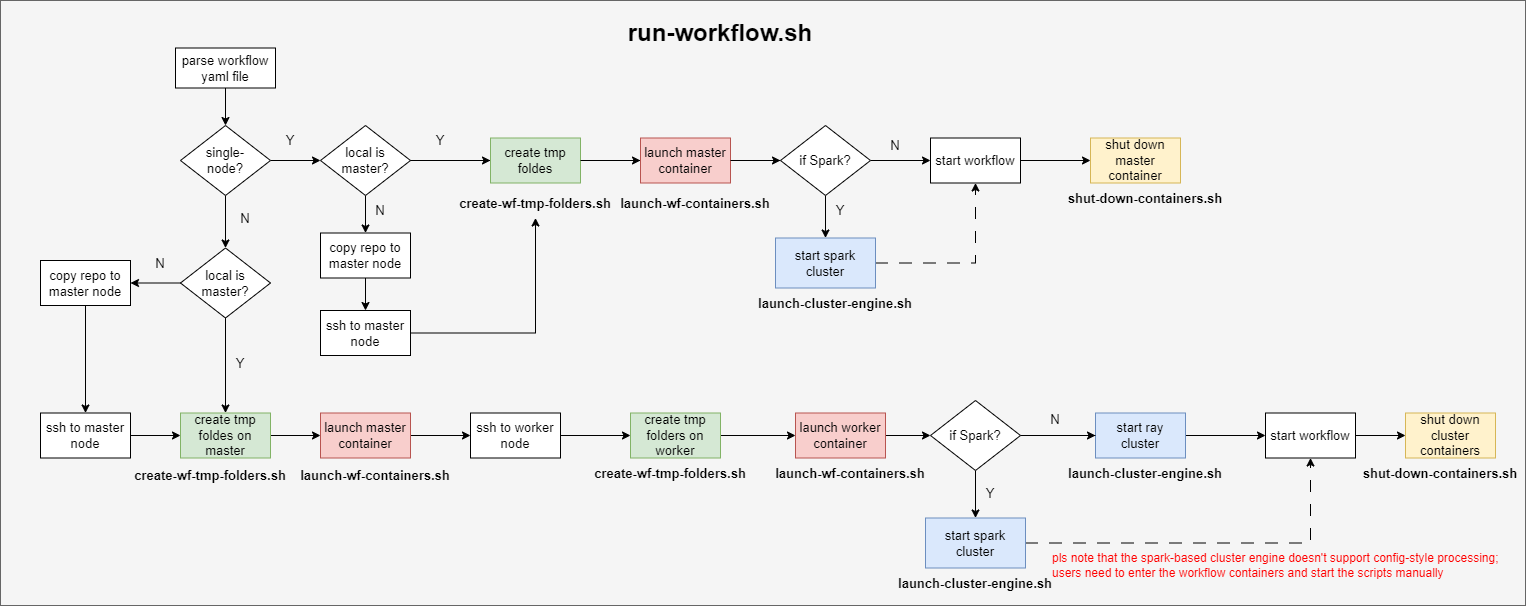

The diagram above was exported from draw.io. Its source (the exported page's mxGraphModel, read from the mxfile embedded in the PNG):
<mxGraphModel dx="2074" dy="1197" grid="1" gridSize="10" guides="1" tooltips="1" connect="1" arrows="1" fold="1" page="1" pageScale="1" pageWidth="1700" pageHeight="1100" math="0" shadow="0">
  <root>
    <mxCell id="0" />
    <mxCell id="1" parent="0" />
    <mxCell id="QXEhhAeUai8gMrrNXW48-122" value="" style="rounded=0;whiteSpace=wrap;html=1;fontSize=13;fillColor=#f5f5f5;strokeColor=#666666;fontColor=#333333;" parent="1" vertex="1">
      <mxGeometry x="180" y="100" width="1525" height="605" as="geometry" />
    </mxCell>
    <mxCell id="QXEhhAeUai8gMrrNXW48-2" value="run-workflow.sh" style="text;html=1;strokeColor=none;fillColor=none;align=center;verticalAlign=middle;whiteSpace=wrap;rounded=0;fontStyle=1;fontSize=24;" parent="1" vertex="1">
      <mxGeometry x="780" y="117.5" width="240" height="30" as="geometry" />
    </mxCell>
    <mxCell id="QXEhhAeUai8gMrrNXW48-17" value="" style="edgeStyle=orthogonalEdgeStyle;rounded=0;orthogonalLoop=1;jettySize=auto;html=1;fontSize=13;" parent="1" source="QXEhhAeUai8gMrrNXW48-14" target="QXEhhAeUai8gMrrNXW48-16" edge="1">
      <mxGeometry relative="1" as="geometry" />
    </mxCell>
    <mxCell id="QXEhhAeUai8gMrrNXW48-26" value="" style="edgeStyle=orthogonalEdgeStyle;rounded=0;orthogonalLoop=1;jettySize=auto;html=1;fontSize=13;entryX=0.5;entryY=0;entryDx=0;entryDy=0;" parent="1" source="QXEhhAeUai8gMrrNXW48-14" target="QXEhhAeUai8gMrrNXW48-72" edge="1">
      <mxGeometry relative="1" as="geometry">
        <mxPoint x="1355" y="367.5" as="targetPoint" />
      </mxGeometry>
    </mxCell>
    <mxCell id="QXEhhAeUai8gMrrNXW48-14" value="single-&lt;br&gt;node?" style="rhombus;whiteSpace=wrap;html=1;fontSize=13;rounded=0;" parent="1" vertex="1">
      <mxGeometry x="360" y="225" width="90" height="70" as="geometry" />
    </mxCell>
    <mxCell id="QXEhhAeUai8gMrrNXW48-20" value="" style="edgeStyle=orthogonalEdgeStyle;rounded=0;orthogonalLoop=1;jettySize=auto;html=1;fontSize=13;" parent="1" source="QXEhhAeUai8gMrrNXW48-16" target="QXEhhAeUai8gMrrNXW48-19" edge="1">
      <mxGeometry relative="1" as="geometry" />
    </mxCell>
    <mxCell id="QXEhhAeUai8gMrrNXW48-130" value="" style="edgeStyle=orthogonalEdgeStyle;rounded=0;orthogonalLoop=1;jettySize=auto;html=1;fontSize=20;" parent="1" source="QXEhhAeUai8gMrrNXW48-16" target="QXEhhAeUai8gMrrNXW48-126" edge="1">
      <mxGeometry relative="1" as="geometry" />
    </mxCell>
    <mxCell id="QXEhhAeUai8gMrrNXW48-16" value="local is master?" style="rhombus;whiteSpace=wrap;html=1;fontSize=13;rounded=0;" parent="1" vertex="1">
      <mxGeometry x="500" y="225" width="90" height="70" as="geometry" />
    </mxCell>
    <mxCell id="QXEhhAeUai8gMrrNXW48-18" value="Y" style="text;html=1;strokeColor=none;fillColor=none;align=center;verticalAlign=middle;whiteSpace=wrap;rounded=0;fontSize=13;" parent="1" vertex="1">
      <mxGeometry x="440" y="225" width="60" height="30" as="geometry" />
    </mxCell>
    <mxCell id="QXEhhAeUai8gMrrNXW48-30" value="" style="edgeStyle=orthogonalEdgeStyle;rounded=0;orthogonalLoop=1;jettySize=auto;html=1;fontSize=13;" parent="1" source="QXEhhAeUai8gMrrNXW48-19" target="QXEhhAeUai8gMrrNXW48-29" edge="1">
      <mxGeometry relative="1" as="geometry" />
    </mxCell>
    <mxCell id="QXEhhAeUai8gMrrNXW48-21" value="Y" style="text;html=1;strokeColor=none;fillColor=none;align=center;verticalAlign=middle;whiteSpace=wrap;rounded=0;fontSize=13;" parent="1" vertex="1">
      <mxGeometry x="990" y="295" width="60" height="30" as="geometry" />
    </mxCell>
    <mxCell id="QXEhhAeUai8gMrrNXW48-22" value="N" style="text;html=1;strokeColor=none;fillColor=none;align=center;verticalAlign=middle;whiteSpace=wrap;rounded=0;fontSize=13;" parent="1" vertex="1">
      <mxGeometry x="1045" y="230" width="60" height="30" as="geometry" />
    </mxCell>
    <mxCell id="QXEhhAeUai8gMrrNXW48-28" value="create-wf-tmp-folders.sh" style="text;html=1;strokeColor=none;fillColor=none;align=center;verticalAlign=middle;whiteSpace=wrap;rounded=0;fontSize=13;fontStyle=1" parent="1" vertex="1">
      <mxGeometry x="635" y="287.5" width="160" height="30" as="geometry" />
    </mxCell>
    <mxCell id="QXEhhAeUai8gMrrNXW48-105" value="" style="edgeStyle=orthogonalEdgeStyle;rounded=0;orthogonalLoop=1;jettySize=auto;html=1;fontSize=13;" parent="1" source="QXEhhAeUai8gMrrNXW48-29" target="QXEhhAeUai8gMrrNXW48-104" edge="1">
      <mxGeometry relative="1" as="geometry" />
    </mxCell>
    <mxCell id="QXEhhAeUai8gMrrNXW48-39" value="" style="edgeStyle=orthogonalEdgeStyle;rounded=0;orthogonalLoop=1;jettySize=auto;html=1;fontSize=13;" parent="1" source="QXEhhAeUai8gMrrNXW48-34" target="QXEhhAeUai8gMrrNXW48-38" edge="1">
      <mxGeometry relative="1" as="geometry" />
    </mxCell>
    <mxCell id="QXEhhAeUai8gMrrNXW48-34" value="start workflow" style="whiteSpace=wrap;html=1;fontSize=13;rounded=0;" parent="1" vertex="1">
      <mxGeometry x="1110" y="237.5" width="90" height="45" as="geometry" />
    </mxCell>
    <mxCell id="QXEhhAeUai8gMrrNXW48-36" value="launch-wf-containers.sh" style="text;html=1;strokeColor=none;fillColor=none;align=center;verticalAlign=middle;whiteSpace=wrap;rounded=0;fontSize=13;fontStyle=1" parent="1" vertex="1">
      <mxGeometry x="795" y="287.5" width="160" height="30" as="geometry" />
    </mxCell>
    <mxCell id="QXEhhAeUai8gMrrNXW48-38" value="shut down master container" style="whiteSpace=wrap;html=1;fontSize=13;rounded=0;fillColor=#fff2cc;strokeColor=#d6b656;" parent="1" vertex="1">
      <mxGeometry x="1270" y="237.5" width="90" height="45" as="geometry" />
    </mxCell>
    <mxCell id="QXEhhAeUai8gMrrNXW48-40" value="shut-down-containers.sh" style="text;html=1;strokeColor=none;fillColor=none;align=center;verticalAlign=middle;whiteSpace=wrap;rounded=0;fontSize=13;fontStyle=1" parent="1" vertex="1">
      <mxGeometry x="1540" y="557.5" width="160" height="30" as="geometry" />
    </mxCell>
    <mxCell id="QXEhhAeUai8gMrrNXW48-138" style="edgeStyle=orthogonalEdgeStyle;rounded=0;orthogonalLoop=1;jettySize=auto;html=1;fontSize=20;" parent="1" source="QXEhhAeUai8gMrrNXW48-43" target="QXEhhAeUai8gMrrNXW48-28" edge="1">
      <mxGeometry relative="1" as="geometry" />
    </mxCell>
    <mxCell id="QXEhhAeUai8gMrrNXW48-43" value="ssh to master node" style="whiteSpace=wrap;html=1;fontSize=13;rounded=0;" parent="1" vertex="1">
      <mxGeometry x="500" y="410" width="90" height="45" as="geometry" />
    </mxCell>
    <mxCell id="QXEhhAeUai8gMrrNXW48-74" value="" style="edgeStyle=orthogonalEdgeStyle;rounded=0;orthogonalLoop=1;jettySize=auto;html=1;fontSize=13;entryX=0.5;entryY=0;entryDx=0;entryDy=0;" parent="1" source="QXEhhAeUai8gMrrNXW48-72" target="QXEhhAeUai8gMrrNXW48-76" edge="1">
      <mxGeometry relative="1" as="geometry">
        <mxPoint x="1470" y="392.5" as="targetPoint" />
      </mxGeometry>
    </mxCell>
    <mxCell id="QXEhhAeUai8gMrrNXW48-78" value="" style="edgeStyle=orthogonalEdgeStyle;rounded=0;orthogonalLoop=1;jettySize=auto;html=1;fontSize=13;" parent="1" source="QXEhhAeUai8gMrrNXW48-72" target="QXEhhAeUai8gMrrNXW48-77" edge="1">
      <mxGeometry relative="1" as="geometry" />
    </mxCell>
    <mxCell id="QXEhhAeUai8gMrrNXW48-72" value="local is master?" style="rhombus;whiteSpace=wrap;html=1;fontSize=13;rounded=0;" parent="1" vertex="1">
      <mxGeometry x="360" y="347.5" width="90" height="70" as="geometry" />
    </mxCell>
    <mxCell id="QXEhhAeUai8gMrrNXW48-82" value="" style="edgeStyle=orthogonalEdgeStyle;rounded=0;orthogonalLoop=1;jettySize=auto;html=1;fontSize=13;" parent="1" source="QXEhhAeUai8gMrrNXW48-76" target="QXEhhAeUai8gMrrNXW48-81" edge="1">
      <mxGeometry relative="1" as="geometry" />
    </mxCell>
    <mxCell id="QXEhhAeUai8gMrrNXW48-76" value="create tmp foldes on master" style="whiteSpace=wrap;html=1;fontSize=13;rounded=0;fillColor=#d5e8d4;strokeColor=#82b366;" parent="1" vertex="1">
      <mxGeometry x="360" y="512.5" width="90" height="45" as="geometry" />
    </mxCell>
    <mxCell id="QXEhhAeUai8gMrrNXW48-84" value="" style="edgeStyle=orthogonalEdgeStyle;rounded=0;orthogonalLoop=1;jettySize=auto;html=1;fontSize=13;" parent="1" source="QXEhhAeUai8gMrrNXW48-77" target="QXEhhAeUai8gMrrNXW48-83" edge="1">
      <mxGeometry relative="1" as="geometry" />
    </mxCell>
    <mxCell id="QXEhhAeUai8gMrrNXW48-77" value="copy repo to master node" style="whiteSpace=wrap;html=1;fontSize=13;rounded=0;" parent="1" vertex="1">
      <mxGeometry x="220" y="360" width="90" height="45" as="geometry" />
    </mxCell>
    <mxCell id="QXEhhAeUai8gMrrNXW48-89" value="" style="edgeStyle=orthogonalEdgeStyle;rounded=0;orthogonalLoop=1;jettySize=auto;html=1;fontSize=13;" parent="1" source="QXEhhAeUai8gMrrNXW48-81" target="QXEhhAeUai8gMrrNXW48-88" edge="1">
      <mxGeometry relative="1" as="geometry" />
    </mxCell>
    <mxCell id="QXEhhAeUai8gMrrNXW48-81" value="launch master container" style="whiteSpace=wrap;html=1;fontSize=13;rounded=0;fillColor=#f8cecc;strokeColor=#b85450;" parent="1" vertex="1">
      <mxGeometry x="500" y="512.5" width="90" height="45" as="geometry" />
    </mxCell>
    <mxCell id="QXEhhAeUai8gMrrNXW48-85" value="" style="edgeStyle=orthogonalEdgeStyle;rounded=0;orthogonalLoop=1;jettySize=auto;html=1;fontSize=13;" parent="1" source="QXEhhAeUai8gMrrNXW48-83" target="QXEhhAeUai8gMrrNXW48-76" edge="1">
      <mxGeometry relative="1" as="geometry" />
    </mxCell>
    <mxCell id="QXEhhAeUai8gMrrNXW48-83" value="ssh to master node" style="whiteSpace=wrap;html=1;fontSize=13;rounded=0;" parent="1" vertex="1">
      <mxGeometry x="220" y="512.5" width="90" height="45" as="geometry" />
    </mxCell>
    <mxCell id="QXEhhAeUai8gMrrNXW48-124" style="edgeStyle=orthogonalEdgeStyle;rounded=0;orthogonalLoop=1;jettySize=auto;html=1;fontSize=13;" parent="1" source="QXEhhAeUai8gMrrNXW48-86" target="QXEhhAeUai8gMrrNXW48-112" edge="1">
      <mxGeometry relative="1" as="geometry" />
    </mxCell>
    <mxCell id="QXEhhAeUai8gMrrNXW48-86" value="launch worker container" style="whiteSpace=wrap;html=1;fontSize=13;rounded=0;fillColor=#f8cecc;strokeColor=#b85450;" parent="1" vertex="1">
      <mxGeometry x="975" y="512.5" width="90" height="45" as="geometry" />
    </mxCell>
    <mxCell id="QXEhhAeUai8gMrrNXW48-144" value="" style="edgeStyle=orthogonalEdgeStyle;rounded=0;orthogonalLoop=1;jettySize=auto;html=1;fontSize=20;" parent="1" source="QXEhhAeUai8gMrrNXW48-88" target="QXEhhAeUai8gMrrNXW48-143" edge="1">
      <mxGeometry relative="1" as="geometry" />
    </mxCell>
    <mxCell id="QXEhhAeUai8gMrrNXW48-88" value="ssh to worker node" style="whiteSpace=wrap;html=1;fontSize=13;rounded=0;" parent="1" vertex="1">
      <mxGeometry x="650" y="512.5" width="90" height="45" as="geometry" />
    </mxCell>
    <mxCell id="QXEhhAeUai8gMrrNXW48-95" value="" style="edgeStyle=orthogonalEdgeStyle;rounded=0;orthogonalLoop=1;jettySize=auto;html=1;fontSize=13;startArrow=none;" parent="1" source="QXEhhAeUai8gMrrNXW48-112" target="QXEhhAeUai8gMrrNXW48-94" edge="1">
      <mxGeometry relative="1" as="geometry" />
    </mxCell>
    <mxCell id="QXEhhAeUai8gMrrNXW48-91" value="start ray cluster" style="whiteSpace=wrap;html=1;fontSize=13;rounded=0;fillColor=#dae8fc;strokeColor=#6c8ebf;" parent="1" vertex="1">
      <mxGeometry x="1275" y="512.5" width="90" height="45" as="geometry" />
    </mxCell>
    <mxCell id="QXEhhAeUai8gMrrNXW48-101" value="" style="edgeStyle=orthogonalEdgeStyle;rounded=0;orthogonalLoop=1;jettySize=auto;html=1;fontSize=13;" parent="1" source="QXEhhAeUai8gMrrNXW48-94" target="QXEhhAeUai8gMrrNXW48-96" edge="1">
      <mxGeometry relative="1" as="geometry" />
    </mxCell>
    <mxCell id="QXEhhAeUai8gMrrNXW48-94" value="start workflow" style="whiteSpace=wrap;html=1;fontSize=13;rounded=0;" parent="1" vertex="1">
      <mxGeometry x="1445" y="512.5" width="90" height="45" as="geometry" />
    </mxCell>
    <mxCell id="QXEhhAeUai8gMrrNXW48-96" value="shut down cluster containers" style="whiteSpace=wrap;html=1;fontSize=13;rounded=0;fillColor=#fff2cc;strokeColor=#d6b656;" parent="1" vertex="1">
      <mxGeometry x="1585" y="512.5" width="90" height="45" as="geometry" />
    </mxCell>
    <mxCell id="QXEhhAeUai8gMrrNXW48-107" value="" style="edgeStyle=orthogonalEdgeStyle;rounded=0;orthogonalLoop=1;jettySize=auto;html=1;fontSize=13;" parent="1" source="QXEhhAeUai8gMrrNXW48-104" target="QXEhhAeUai8gMrrNXW48-106" edge="1">
      <mxGeometry relative="1" as="geometry" />
    </mxCell>
    <mxCell id="QXEhhAeUai8gMrrNXW48-110" value="" style="edgeStyle=orthogonalEdgeStyle;rounded=0;orthogonalLoop=1;jettySize=auto;html=1;fontSize=13;entryX=0;entryY=0.5;entryDx=0;entryDy=0;" parent="1" source="QXEhhAeUai8gMrrNXW48-104" target="QXEhhAeUai8gMrrNXW48-34" edge="1">
      <mxGeometry relative="1" as="geometry" />
    </mxCell>
    <mxCell id="zIo5AJUzgDMgQLTFagEX-2" style="edgeStyle=orthogonalEdgeStyle;rounded=0;orthogonalLoop=1;jettySize=auto;html=1;entryX=0.5;entryY=1;entryDx=0;entryDy=0;dashed=1;dashPattern=12 12;" parent="1" source="QXEhhAeUai8gMrrNXW48-106" target="QXEhhAeUai8gMrrNXW48-34" edge="1">
      <mxGeometry relative="1" as="geometry" />
    </mxCell>
    <mxCell id="QXEhhAeUai8gMrrNXW48-106" value="start spark cluster" style="whiteSpace=wrap;html=1;fontSize=13;rounded=0;fillColor=#dae8fc;strokeColor=#6c8ebf;" parent="1" vertex="1">
      <mxGeometry x="955" y="337.5" width="100" height="50" as="geometry" />
    </mxCell>
    <mxCell id="QXEhhAeUai8gMrrNXW48-108" value="Y" style="text;html=1;strokeColor=none;fillColor=none;align=center;verticalAlign=middle;whiteSpace=wrap;rounded=0;fontSize=13;" parent="1" vertex="1">
      <mxGeometry x="590" y="225" width="60" height="30" as="geometry" />
    </mxCell>
    <mxCell id="QXEhhAeUai8gMrrNXW48-109" value="launch-cluster-engine.sh" style="text;html=1;strokeColor=none;fillColor=none;align=center;verticalAlign=middle;whiteSpace=wrap;rounded=0;fontSize=13;fontStyle=1" parent="1" vertex="1">
      <mxGeometry x="935" y="387.5" width="160" height="30" as="geometry" />
    </mxCell>
    <mxCell id="QXEhhAeUai8gMrrNXW48-111" value="N" style="text;html=1;strokeColor=none;fillColor=none;align=center;verticalAlign=middle;whiteSpace=wrap;rounded=0;fontSize=13;" parent="1" vertex="1">
      <mxGeometry x="310" y="347.5" width="60" height="30" as="geometry" />
    </mxCell>
    <mxCell id="QXEhhAeUai8gMrrNXW48-116" value="" style="edgeStyle=orthogonalEdgeStyle;rounded=0;orthogonalLoop=1;jettySize=auto;html=1;fontSize=13;" parent="1" source="QXEhhAeUai8gMrrNXW48-112" target="QXEhhAeUai8gMrrNXW48-115" edge="1">
      <mxGeometry relative="1" as="geometry" />
    </mxCell>
    <mxCell id="QXEhhAeUai8gMrrNXW48-118" value="" style="edgeStyle=orthogonalEdgeStyle;rounded=0;orthogonalLoop=1;jettySize=auto;html=1;fontSize=13;" parent="1" source="QXEhhAeUai8gMrrNXW48-112" target="QXEhhAeUai8gMrrNXW48-91" edge="1">
      <mxGeometry relative="1" as="geometry" />
    </mxCell>
    <mxCell id="zIo5AJUzgDMgQLTFagEX-3" style="edgeStyle=orthogonalEdgeStyle;rounded=0;orthogonalLoop=1;jettySize=auto;html=1;entryX=0.5;entryY=1;entryDx=0;entryDy=0;dashed=1;dashPattern=12 12;" parent="1" source="QXEhhAeUai8gMrrNXW48-115" target="QXEhhAeUai8gMrrNXW48-94" edge="1">
      <mxGeometry relative="1" as="geometry" />
    </mxCell>
    <mxCell id="QXEhhAeUai8gMrrNXW48-115" value="start spark cluster" style="whiteSpace=wrap;html=1;fontSize=13;rounded=0;fillColor=#dae8fc;strokeColor=#6c8ebf;" parent="1" vertex="1">
      <mxGeometry x="1105" y="617.5" width="100" height="50" as="geometry" />
    </mxCell>
    <mxCell id="QXEhhAeUai8gMrrNXW48-117" value="N" style="text;html=1;strokeColor=none;fillColor=none;align=center;verticalAlign=middle;whiteSpace=wrap;rounded=0;fontSize=13;" parent="1" vertex="1">
      <mxGeometry x="1205" y="504" width="60" height="30" as="geometry" />
    </mxCell>
    <mxCell id="QXEhhAeUai8gMrrNXW48-119" value="Y" style="text;html=1;strokeColor=none;fillColor=none;align=center;verticalAlign=middle;whiteSpace=wrap;rounded=0;fontSize=13;" parent="1" vertex="1">
      <mxGeometry x="1140" y="577.5" width="60" height="30" as="geometry" />
    </mxCell>
    <mxCell id="QXEhhAeUai8gMrrNXW48-127" value="" style="edgeStyle=orthogonalEdgeStyle;rounded=0;orthogonalLoop=1;jettySize=auto;html=1;fontSize=20;entryX=0.5;entryY=0;entryDx=0;entryDy=0;" parent="1" source="QXEhhAeUai8gMrrNXW48-125" target="QXEhhAeUai8gMrrNXW48-14" edge="1">
      <mxGeometry relative="1" as="geometry">
        <mxPoint x="400" y="237.5" as="targetPoint" />
      </mxGeometry>
    </mxCell>
    <mxCell id="QXEhhAeUai8gMrrNXW48-125" value="parse workflow yaml file" style="rounded=0;whiteSpace=wrap;html=1;fontSize=13;" parent="1" vertex="1">
      <mxGeometry x="355" y="147.5" width="100" height="40" as="geometry" />
    </mxCell>
    <mxCell id="QXEhhAeUai8gMrrNXW48-131" value="" style="edgeStyle=orthogonalEdgeStyle;rounded=0;orthogonalLoop=1;jettySize=auto;html=1;fontSize=20;" parent="1" source="QXEhhAeUai8gMrrNXW48-126" target="QXEhhAeUai8gMrrNXW48-43" edge="1">
      <mxGeometry relative="1" as="geometry" />
    </mxCell>
    <mxCell id="QXEhhAeUai8gMrrNXW48-126" value="copy repo to master node" style="whiteSpace=wrap;html=1;fontSize=13;rounded=0;" parent="1" vertex="1">
      <mxGeometry x="500" y="332.5" width="90" height="45" as="geometry" />
    </mxCell>
    <mxCell id="QXEhhAeUai8gMrrNXW48-132" value="" style="edgeStyle=orthogonalEdgeStyle;rounded=0;orthogonalLoop=1;jettySize=auto;html=1;fontSize=13;endArrow=none;" parent="1" source="QXEhhAeUai8gMrrNXW48-16" target="QXEhhAeUai8gMrrNXW48-19" edge="1">
      <mxGeometry relative="1" as="geometry">
        <mxPoint x="590" y="260" as="sourcePoint" />
        <mxPoint x="1185" y="357.5" as="targetPoint" />
      </mxGeometry>
    </mxCell>
    <mxCell id="QXEhhAeUai8gMrrNXW48-19" value="create tmp foldes" style="whiteSpace=wrap;html=1;fontSize=13;rounded=0;fillColor=#d5e8d4;strokeColor=#82b366;" parent="1" vertex="1">
      <mxGeometry x="670" y="237.5" width="90" height="45" as="geometry" />
    </mxCell>
    <mxCell id="QXEhhAeUai8gMrrNXW48-134" value="" style="edgeStyle=orthogonalEdgeStyle;rounded=0;orthogonalLoop=1;jettySize=auto;html=1;fontSize=13;startArrow=none;endArrow=none;" parent="1" source="QXEhhAeUai8gMrrNXW48-19" target="QXEhhAeUai8gMrrNXW48-29" edge="1">
      <mxGeometry relative="1" as="geometry">
        <mxPoint x="760" y="260" as="sourcePoint" />
        <mxPoint x="1185" y="357.5" as="targetPoint" />
      </mxGeometry>
    </mxCell>
    <mxCell id="QXEhhAeUai8gMrrNXW48-29" value="launch master container" style="whiteSpace=wrap;html=1;fontSize=13;rounded=0;fillColor=#f8cecc;strokeColor=#b85450;" parent="1" vertex="1">
      <mxGeometry x="820" y="237.5" width="90" height="45" as="geometry" />
    </mxCell>
    <mxCell id="QXEhhAeUai8gMrrNXW48-136" value="N" style="text;html=1;strokeColor=none;fillColor=none;align=center;verticalAlign=middle;whiteSpace=wrap;rounded=0;fontSize=13;" parent="1" vertex="1">
      <mxGeometry x="530" y="295" width="60" height="30" as="geometry" />
    </mxCell>
    <mxCell id="QXEhhAeUai8gMrrNXW48-137" value="" style="edgeStyle=orthogonalEdgeStyle;rounded=0;orthogonalLoop=1;jettySize=auto;html=1;fontSize=13;startArrow=none;endArrow=none;" parent="1" source="QXEhhAeUai8gMrrNXW48-29" target="QXEhhAeUai8gMrrNXW48-104" edge="1">
      <mxGeometry relative="1" as="geometry">
        <mxPoint x="910" y="260" as="sourcePoint" />
        <mxPoint x="1185" y="357.5" as="targetPoint" />
      </mxGeometry>
    </mxCell>
    <mxCell id="QXEhhAeUai8gMrrNXW48-104" value="if Spark?" style="rhombus;whiteSpace=wrap;html=1;fontSize=13;rounded=0;" parent="1" vertex="1">
      <mxGeometry x="960" y="225" width="90" height="70" as="geometry" />
    </mxCell>
    <mxCell id="QXEhhAeUai8gMrrNXW48-139" value="Y" style="text;html=1;strokeColor=none;fillColor=none;align=center;verticalAlign=middle;whiteSpace=wrap;rounded=0;fontSize=13;" parent="1" vertex="1">
      <mxGeometry x="390" y="447.5" width="60" height="30" as="geometry" />
    </mxCell>
    <mxCell id="QXEhhAeUai8gMrrNXW48-141" value="N" style="text;html=1;strokeColor=none;fillColor=none;align=center;verticalAlign=middle;whiteSpace=wrap;rounded=0;fontSize=13;" parent="1" vertex="1">
      <mxGeometry x="395" y="302.5" width="60" height="30" as="geometry" />
    </mxCell>
    <mxCell id="QXEhhAeUai8gMrrNXW48-142" value="" style="edgeStyle=orthogonalEdgeStyle;rounded=0;orthogonalLoop=1;jettySize=auto;html=1;fontSize=13;endArrow=none;" parent="1" source="QXEhhAeUai8gMrrNXW48-91" target="QXEhhAeUai8gMrrNXW48-112" edge="1">
      <mxGeometry relative="1" as="geometry">
        <mxPoint x="1275" y="535" as="sourcePoint" />
        <mxPoint x="920" y="657.5" as="targetPoint" />
      </mxGeometry>
    </mxCell>
    <mxCell id="QXEhhAeUai8gMrrNXW48-112" value="if Spark?" style="rhombus;whiteSpace=wrap;html=1;fontSize=13;rounded=0;" parent="1" vertex="1">
      <mxGeometry x="1110" y="500" width="90" height="70" as="geometry" />
    </mxCell>
    <mxCell id="QXEhhAeUai8gMrrNXW48-145" value="" style="edgeStyle=orthogonalEdgeStyle;rounded=0;orthogonalLoop=1;jettySize=auto;html=1;fontSize=20;" parent="1" source="QXEhhAeUai8gMrrNXW48-143" target="QXEhhAeUai8gMrrNXW48-86" edge="1">
      <mxGeometry relative="1" as="geometry" />
    </mxCell>
    <mxCell id="QXEhhAeUai8gMrrNXW48-143" value="create tmp folders on worker" style="whiteSpace=wrap;html=1;fontSize=13;rounded=0;fillColor=#d5e8d4;strokeColor=#82b366;" parent="1" vertex="1">
      <mxGeometry x="810" y="512.5" width="90" height="45" as="geometry" />
    </mxCell>
    <mxCell id="zIo5AJUzgDMgQLTFagEX-4" value="pls note that the spark-based cluster engine doesn't support config-style processing;&lt;br&gt;users need to enter the workflow containers and start the scripts manually" style="text;html=1;strokeColor=none;fillColor=none;align=left;verticalAlign=middle;whiteSpace=wrap;rounded=0;fontColor=#FF0000;" parent="1" vertex="1">
      <mxGeometry x="1230" y="650" width="460" height="30" as="geometry" />
    </mxCell>
    <mxCell id="_aR5i9miPJxDXSosULD0-1" value="create-wf-tmp-folders.sh" style="text;html=1;strokeColor=none;fillColor=none;align=center;verticalAlign=middle;whiteSpace=wrap;rounded=0;fontSize=13;fontStyle=1" vertex="1" parent="1">
      <mxGeometry x="310" y="560" width="160" height="30" as="geometry" />
    </mxCell>
    <mxCell id="_aR5i9miPJxDXSosULD0-2" value="launch-wf-containers.sh" style="text;html=1;strokeColor=none;fillColor=none;align=center;verticalAlign=middle;whiteSpace=wrap;rounded=0;fontSize=13;fontStyle=1" vertex="1" parent="1">
      <mxGeometry x="950" y="557.5" width="160" height="30" as="geometry" />
    </mxCell>
    <mxCell id="_aR5i9miPJxDXSosULD0-3" value="launch-cluster-engine.sh" style="text;html=1;strokeColor=none;fillColor=none;align=center;verticalAlign=middle;whiteSpace=wrap;rounded=0;fontSize=13;fontStyle=1" vertex="1" parent="1">
      <mxGeometry x="1075" y="667.5" width="160" height="30" as="geometry" />
    </mxCell>
    <mxCell id="_aR5i9miPJxDXSosULD0-4" value="launch-cluster-engine.sh" style="text;html=1;strokeColor=none;fillColor=none;align=center;verticalAlign=middle;whiteSpace=wrap;rounded=0;fontSize=13;fontStyle=1" vertex="1" parent="1">
      <mxGeometry x="1245" y="557.5" width="160" height="30" as="geometry" />
    </mxCell>
    <mxCell id="_aR5i9miPJxDXSosULD0-5" value="launch-wf-containers.sh" style="text;html=1;strokeColor=none;fillColor=none;align=center;verticalAlign=middle;whiteSpace=wrap;rounded=0;fontSize=13;fontStyle=1" vertex="1" parent="1">
      <mxGeometry x="475" y="560" width="160" height="30" as="geometry" />
    </mxCell>
    <mxCell id="_aR5i9miPJxDXSosULD0-6" value="create-wf-tmp-folders.sh" style="text;html=1;strokeColor=none;fillColor=none;align=center;verticalAlign=middle;whiteSpace=wrap;rounded=0;fontSize=13;fontStyle=1" vertex="1" parent="1">
      <mxGeometry x="770" y="557.5" width="160" height="30" as="geometry" />
    </mxCell>
    <mxCell id="_aR5i9miPJxDXSosULD0-7" value="shut-down-containers.sh" style="text;html=1;strokeColor=none;fillColor=none;align=center;verticalAlign=middle;whiteSpace=wrap;rounded=0;fontSize=13;fontStyle=1" vertex="1" parent="1">
      <mxGeometry x="1245" y="282.5" width="160" height="30" as="geometry" />
    </mxCell>
  </root>
</mxGraphModel>